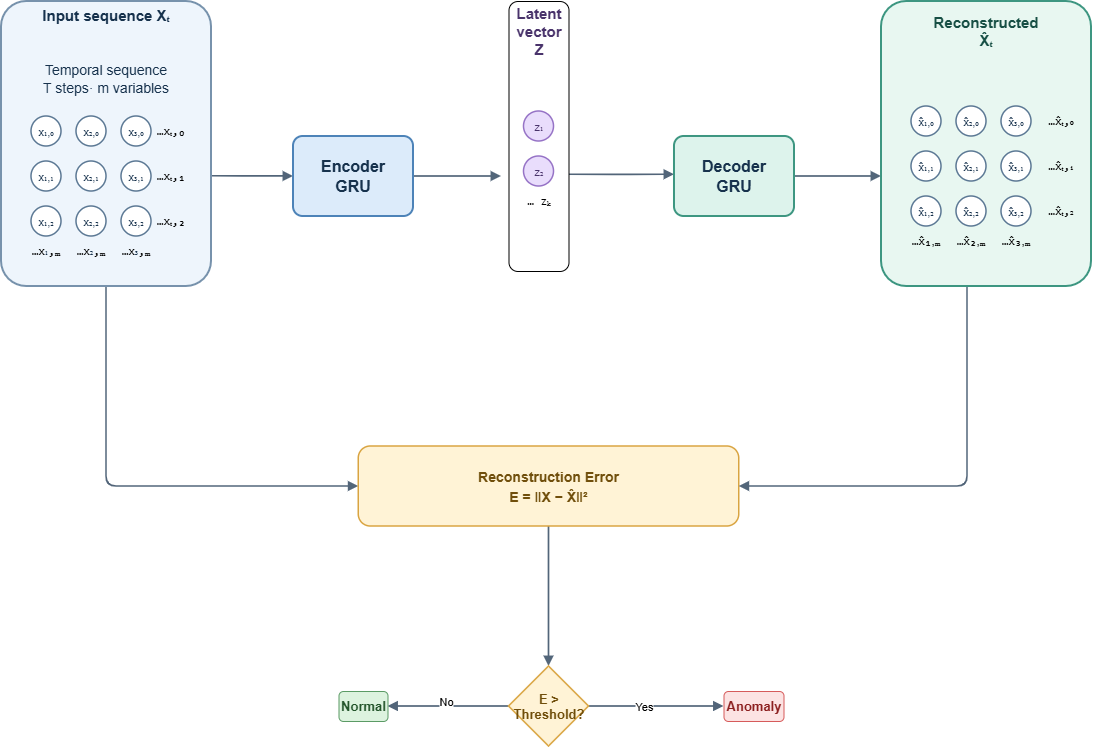

The diagram above was exported from draw.io. Its source (the exported page's mxGraphModel, read from the mxfile embedded in the PNG):
<mxGraphModel dx="1420" dy="875" grid="1" gridSize="10" guides="1" tooltips="1" connect="1" arrows="1" fold="1" page="1" pageScale="1" pageWidth="1550" pageHeight="1100" math="0" shadow="0">
  <root>
    <mxCell id="0" />
    <mxCell id="1" parent="0" />
    <mxCell id="8VY77RJhS5yrFVH6Cb-n-12" edge="1" parent="1" source="8VY77RJhS5yrFVH6Cb-n-1" style="edgeStyle=orthogonalEdgeStyle;rounded=1;orthogonalLoop=1;jettySize=auto;html=1;entryX=0;entryY=0.5;entryDx=0;entryDy=0;defaultLabelBackgroundColor=gap;exitX=0.5;exitY=1;exitDx=0;exitDy=0;strokeColor=#526579;strokeWidth=1.7;endArrow=block;endFill=1;" target="8VY77RJhS5yrFVH6Cb-n-11">
      <mxGeometry relative="1" as="geometry" />
    </mxCell>
    <mxCell id="8VY77RJhS5yrFVH6Cb-n-106" edge="1" parent="1" source="8VY77RJhS5yrFVH6Cb-n-1" style="edgeStyle=orthogonalEdgeStyle;rounded=1;orthogonalLoop=1;jettySize=auto;html=1;exitX=0.986;exitY=0.61;exitDx=0;exitDy=0;entryX=0;entryY=0.5;entryDx=0;entryDy=0;defaultLabelBackgroundColor=gap;strokeColor=#526579;strokeWidth=1.7;endArrow=block;endFill=1;" target="8VY77RJhS5yrFVH6Cb-n-2">
      <mxGeometry relative="1" x="-0.4039" as="geometry">
        <Array as="points" />
      </mxGeometry>
    </mxCell>
    <mxCell id="8VY77RJhS5yrFVH6Cb-n-1" parent="1" style="rounded=1;whiteSpace=wrap;html=1;roundedPerimeter=1;fillColor=#EEF5FC;strokeColor=#7792AC;strokeWidth=2;arcSize=12;shadow=0;" value="" vertex="1">
      <mxGeometry height="285" width="210" x="380" y="235" as="geometry" />
    </mxCell>
    <mxCell id="8VY77RJhS5yrFVH6Cb-n-110" edge="1" parent="1" source="8VY77RJhS5yrFVH6Cb-n-2" style="edgeStyle=orthogonalEdgeStyle;rounded=1;orthogonalLoop=1;jettySize=auto;html=1;exitX=1;exitY=0.5;exitDx=0;exitDy=0;defaultLabelBackgroundColor=gap;strokeColor=#526579;strokeWidth=1.7;endArrow=block;endFill=1;">
      <mxGeometry relative="1" x="-0.0682" as="geometry">
        <Array as="points">
          <mxPoint x="880" y="410" />
        </Array>
        <mxPoint x="792" y="412.5000000000001" as="sourcePoint" />
        <mxPoint x="880" y="410" as="targetPoint" />
      </mxGeometry>
    </mxCell>
    <mxCell id="8VY77RJhS5yrFVH6Cb-n-2" parent="1" style="rounded=1;whiteSpace=wrap;html=1;roundedPerimeter=1;fillColor=#DCEBFA;strokeColor=#4D83B8;strokeWidth=2;arcSize=12;shadow=0;" value="" vertex="1">
      <mxGeometry height="80" width="120" x="672" y="370" as="geometry" />
    </mxCell>
    <mxCell id="8VY77RJhS5yrFVH6Cb-n-5" parent="1" style="text;html=1;whiteSpace=wrap;strokeColor=none;fillColor=none;align=center;verticalAlign=middle;rounded=0;fontSize=16;fontStyle=1;fontColor=#17324D;" value="Encoder GRU" vertex="1">
      <mxGeometry height="30" width="60" x="702" y="395" as="geometry" />
    </mxCell>
    <mxCell id="8VY77RJhS5yrFVH6Cb-n-109" edge="1" parent="1" source="8VY77RJhS5yrFVH6Cb-n-7" style="edgeStyle=orthogonalEdgeStyle;rounded=1;orthogonalLoop=1;jettySize=auto;html=1;exitX=0.994;exitY=0.64;exitDx=0;exitDy=0;defaultLabelBackgroundColor=gap;entryX=0.001;entryY=0.478;entryDx=0;entryDy=0;strokeColor=#526579;strokeWidth=1.7;endArrow=block;endFill=1;" target="8VY77RJhS5yrFVH6Cb-n-8">
      <mxGeometry relative="1" x="-0.0049" as="geometry">
        <mxPoint x="1050" y="410" as="targetPoint" />
      </mxGeometry>
    </mxCell>
    <mxCell id="8VY77RJhS5yrFVH6Cb-n-7" parent="1" style="rounded=1;whiteSpace=wrap;html=1;roundedPerimeter=1;" value="" vertex="1">
      <mxGeometry height="270" width="60" x="887.5" y="235" as="geometry" />
    </mxCell>
    <mxCell id="8VY77RJhS5yrFVH6Cb-n-111" edge="1" parent="1" source="8VY77RJhS5yrFVH6Cb-n-8" style="edgeStyle=orthogonalEdgeStyle;rounded=1;orthogonalLoop=1;jettySize=auto;html=1;exitX=1;exitY=0.5;exitDx=0;exitDy=0;defaultLabelBackgroundColor=gap;strokeColor=#526579;strokeWidth=1.7;endArrow=block;endFill=1;entryX=0;entryY=0.614;entryDx=0;entryDy=0;" target="8VY77RJhS5yrFVH6Cb-n-72">
      <mxGeometry relative="1" as="geometry">
        <Array as="points" />
        <mxPoint x="1240" y="410" as="targetPoint" />
      </mxGeometry>
    </mxCell>
    <mxCell id="8VY77RJhS5yrFVH6Cb-n-8" parent="1" style="rounded=1;whiteSpace=wrap;html=1;roundedPerimeter=1;fillColor=#DDF3EC;strokeColor=#3D9681;strokeWidth=2;arcSize=12;shadow=0;" value="" vertex="1">
      <mxGeometry height="80" width="120" x="1053" y="370" as="geometry" />
    </mxCell>
    <mxCell id="8VY77RJhS5yrFVH6Cb-n-9" parent="1" style="text;html=1;whiteSpace=wrap;strokeColor=none;fillColor=none;align=center;verticalAlign=middle;rounded=0;fontSize=16;fontStyle=1;fontColor=#17324D;" value="Decoder GRU" vertex="1">
      <mxGeometry height="30" width="60" x="1083" y="395" as="geometry" />
    </mxCell>
    <mxCell id="8VY77RJhS5yrFVH6Cb-n-18" edge="1" parent="1" source="8VY77RJhS5yrFVH6Cb-n-11" style="edgeStyle=orthogonalEdgeStyle;rounded=1;orthogonalLoop=1;jettySize=auto;html=1;exitX=0.5;exitY=1;exitDx=0;exitDy=0;defaultLabelBackgroundColor=gap;entryX=0.5;entryY=0;entryDx=0;entryDy=0;strokeColor=#526579;strokeWidth=1.7;endArrow=block;endFill=1;" target="8VY77RJhS5yrFVH6Cb-n-19">
      <mxGeometry relative="1" as="geometry">
        <Array as="points" />
        <mxPoint x="917.666666666667" y="900" as="targetPoint" />
      </mxGeometry>
    </mxCell>
    <mxCell id="8VY77RJhS5yrFVH6Cb-n-11" parent="1" style="rounded=1;whiteSpace=wrap;html=1;roundedPerimeter=1;fontSize=16;fontColor=#704E0B;align=center;verticalAlign=middle;fillColor=#FFF3D6;strokeColor=#D9A441;strokeWidth=1.5;" value="&lt;div style=&quot;text-align: start; font-size: 14px; line-height: 20px;&quot;&gt;&lt;div style=&quot;line-height: 20px;&quot;&gt;&lt;div style=&quot;text-align: center;&quot;&gt;&lt;span style=&quot;background-color: transparent; color: light-dark(rgb(112, 78, 11), rgb(195, 166, 108));&quot;&gt;&lt;b&gt;Reconstruction Error&lt;/b&gt;&lt;/span&gt;&lt;/div&gt;&lt;b style=&quot;font-family: Helvetica; text-align: center;&quot;&gt;&lt;span style=&quot;white-space: pre;&quot;&gt;&#09;&lt;/span&gt;E = ‖X − X̂‖²&lt;/b&gt;&lt;/div&gt;&lt;/div&gt;" vertex="1">
      <mxGeometry height="80" width="380.5" x="737.25" y="680" as="geometry" />
    </mxCell>
    <mxCell id="8VY77RJhS5yrFVH6Cb-n-16" parent="1" style="text;html=1;whiteSpace=wrap;strokeColor=none;fillColor=none;align=center;verticalAlign=middle;rounded=0;fontSize=15;fontStyle=1;fontColor=#17324D;" value="Input sequence Xₜ&lt;div&gt;&lt;br&gt;&lt;/div&gt;&lt;div&gt;&lt;br&gt;&lt;/div&gt;&lt;div&gt;&lt;span style=&quot;font-size: 14px; font-weight: 400;&quot;&gt;Temporal sequence&lt;/span&gt;&lt;br style=&quot;font-size: 14px; font-weight: 400;&quot;&gt;&lt;font style=&quot;font-size: 14px; font-weight: 400;&quot;&gt;T steps· m variables&lt;/font&gt;&lt;/div&gt;" vertex="1">
      <mxGeometry height="30" width="170" x="400" y="270" as="geometry" />
    </mxCell>
    <mxCell id="8VY77RJhS5yrFVH6Cb-n-20" edge="1" parent="1" source="8VY77RJhS5yrFVH6Cb-n-19" style="edgeStyle=orthogonalEdgeStyle;rounded=1;orthogonalLoop=1;jettySize=auto;html=1;exitX=1;exitY=0.5;exitDx=0;exitDy=0;defaultLabelBackgroundColor=gap;strokeColor=#526579;strokeWidth=1.7;endArrow=block;endFill=1;">
      <mxGeometry relative="1" as="geometry">
        <mxPoint x="1102.5" y="940" as="targetPoint" />
      </mxGeometry>
    </mxCell>
    <mxCell id="8VY77RJhS5yrFVH6Cb-n-112" connectable="0" parent="8VY77RJhS5yrFVH6Cb-n-20" style="edgeLabel;html=1;align=center;verticalAlign=middle;resizable=0;points=[];defaultLabelBackgroundColor=gap;" value="Yes" vertex="1">
      <mxGeometry relative="1" x="-0.1901" y="-1" as="geometry">
        <mxPoint as="offset" />
      </mxGeometry>
    </mxCell>
    <mxCell id="8VY77RJhS5yrFVH6Cb-n-22" edge="1" parent="1" source="8VY77RJhS5yrFVH6Cb-n-19" style="edgeStyle=orthogonalEdgeStyle;rounded=1;orthogonalLoop=1;jettySize=auto;html=1;exitX=0;exitY=0.5;exitDx=0;exitDy=0;defaultLabelBackgroundColor=gap;entryX=1;entryY=0.5;entryDx=0;entryDy=0;strokeColor=#526579;strokeWidth=1.7;endArrow=block;endFill=1;" target="8VY77RJhS5yrFVH6Cb-n-23">
      <mxGeometry relative="1" as="geometry">
        <mxPoint x="772.5" y="940" as="targetPoint" />
      </mxGeometry>
    </mxCell>
    <mxCell id="8VY77RJhS5yrFVH6Cb-n-26" connectable="0" parent="8VY77RJhS5yrFVH6Cb-n-22" style="edgeLabel;html=1;align=center;verticalAlign=middle;resizable=0;points=[];defaultLabelBackgroundColor=gap;" value="No" vertex="1">
      <mxGeometry relative="1" x="0.0413" y="-4" as="geometry">
        <mxPoint as="offset" />
      </mxGeometry>
    </mxCell>
    <mxCell id="8VY77RJhS5yrFVH6Cb-n-19" parent="1" style="rhombus;whiteSpace=wrap;html=1;shapeInside=1;fillColor=#FFF3D6;strokeColor=#D9A441;strokeWidth=1.5;fontColor=#704E0B;fontSize=13;fontStyle=1;" value="E &amp;gt; Threshold?" vertex="1">
      <mxGeometry height="80" width="80" x="887.5" y="900" as="geometry" />
    </mxCell>
    <mxCell id="8VY77RJhS5yrFVH6Cb-n-21" parent="1" style="rounded=1;whiteSpace=wrap;html=1;roundedPerimeter=1;fillColor=#FCE3E3;strokeColor=#D65B5B;fontColor=#8C2020;fontSize=13;fontStyle=1;" value="Anomaly" vertex="1">
      <mxGeometry height="30" width="60" x="1102.5" y="925" as="geometry" />
    </mxCell>
    <mxCell id="8VY77RJhS5yrFVH6Cb-n-23" parent="1" style="rounded=1;whiteSpace=wrap;html=1;roundedPerimeter=1;fillColor=#DDF3DF;strokeColor=#5B9B65;fontColor=#24552B;fontSize=13;fontStyle=1;" value="Normal" vertex="1">
      <mxGeometry height="30" width="49" x="717.5" y="925" as="geometry" />
    </mxCell>
    <mxCell id="8VY77RJhS5yrFVH6Cb-n-32" parent="1" style="ellipse;whiteSpace=wrap;html=1;shapeInside=1;aspect=fixed;fillColor=#FFFFFF;strokeColor=#5B7894;strokeWidth=1.5;fontColor=#17324D;fontSize=11;fontStyle=0;" value="x₃,₀" vertex="1">
      <mxGeometry height="30" width="30" x="500" y="350" as="geometry" />
    </mxCell>
    <mxCell id="8VY77RJhS5yrFVH6Cb-n-33" parent="1" style="ellipse;whiteSpace=wrap;html=1;shapeInside=1;aspect=fixed;fillColor=#FFFFFF;strokeColor=#5B7894;strokeWidth=1.5;fontColor=#17324D;fontSize=11;fontStyle=0;" value="x₃,₁" vertex="1">
      <mxGeometry height="30" width="30" x="500" y="395" as="geometry" />
    </mxCell>
    <mxCell id="8VY77RJhS5yrFVH6Cb-n-34" parent="1" style="ellipse;whiteSpace=wrap;html=1;shapeInside=1;aspect=fixed;fillColor=#FFFFFF;strokeColor=#5B7894;strokeWidth=1.5;fontColor=#17324D;fontSize=11;fontStyle=0;" value="x₃,₂" vertex="1">
      <mxGeometry height="30" width="30" x="500" y="440" as="geometry" />
    </mxCell>
    <mxCell id="8VY77RJhS5yrFVH6Cb-n-37" parent="1" style="ellipse;whiteSpace=wrap;html=1;shapeInside=1;aspect=fixed;fillColor=#FFFFFF;strokeColor=#5B7894;strokeWidth=1.5;fontColor=#17324D;fontSize=11;fontStyle=0;" value="x₂,₀" vertex="1">
      <mxGeometry height="30" width="30" x="455" y="350" as="geometry" />
    </mxCell>
    <mxCell id="8VY77RJhS5yrFVH6Cb-n-38" parent="1" style="ellipse;whiteSpace=wrap;html=1;shapeInside=1;aspect=fixed;fillColor=#FFFFFF;strokeColor=#5B7894;strokeWidth=1.5;fontColor=#17324D;fontSize=11;fontStyle=0;" value="x₂,₁" vertex="1">
      <mxGeometry height="30" width="30" x="455" y="395" as="geometry" />
    </mxCell>
    <mxCell id="8VY77RJhS5yrFVH6Cb-n-39" parent="1" style="ellipse;whiteSpace=wrap;html=1;shapeInside=1;aspect=fixed;fillColor=#FFFFFF;strokeColor=#5B7894;strokeWidth=1.5;fontColor=#17324D;fontSize=11;fontStyle=0;" value="x₂,₂" vertex="1">
      <mxGeometry height="30" width="30" x="455" y="440" as="geometry" />
    </mxCell>
    <mxCell id="8VY77RJhS5yrFVH6Cb-n-40" parent="1" style="ellipse;whiteSpace=wrap;html=1;shapeInside=1;aspect=fixed;fillColor=#FFFFFF;strokeColor=#5B7894;strokeWidth=1.5;fontColor=#17324D;fontSize=11;fontStyle=0;" value="x₁,₀" vertex="1">
      <mxGeometry height="30" width="30" x="410" y="350" as="geometry" />
    </mxCell>
    <mxCell id="8VY77RJhS5yrFVH6Cb-n-41" parent="1" style="ellipse;whiteSpace=wrap;html=1;shapeInside=1;aspect=fixed;fillColor=#FFFFFF;strokeColor=#5B7894;strokeWidth=1.5;fontColor=#17324D;fontSize=11;fontStyle=0;" value="x₁,₁" vertex="1">
      <mxGeometry height="30" width="30" x="410" y="395" as="geometry" />
    </mxCell>
    <mxCell id="8VY77RJhS5yrFVH6Cb-n-42" parent="1" style="ellipse;whiteSpace=wrap;html=1;shapeInside=1;aspect=fixed;fillColor=#FFFFFF;strokeColor=#5B7894;strokeWidth=1.5;fontColor=#17324D;fontSize=11;fontStyle=0;" value="x₁,₂" vertex="1">
      <mxGeometry height="30" width="30" x="410" y="440" as="geometry" />
    </mxCell>
    <mxCell id="8VY77RJhS5yrFVH6Cb-n-46" parent="1" style="text;html=1;whiteSpace=wrap;strokeColor=none;fillColor=none;align=center;verticalAlign=middle;rounded=0;" value="&lt;pre dir=&quot;ltr&quot;&gt;&lt;code&gt;…xₜ,&lt;/code&gt;₀&lt;/pre&gt;" vertex="1">
      <mxGeometry height="30" width="60" x="520" y="350" as="geometry" />
    </mxCell>
    <mxCell id="8VY77RJhS5yrFVH6Cb-n-49" parent="1" style="text;html=1;whiteSpace=wrap;strokeColor=none;fillColor=none;align=center;verticalAlign=middle;rounded=0;" value="&lt;pre dir=&quot;ltr&quot;&gt;&lt;code&gt;…x&lt;span style=&quot;color: rgb(23, 50, 77); font-family: Helvetica; font-size: 11px; white-space: normal;&quot;&gt;₁&lt;/span&gt;,ₘ&lt;br&gt;&lt;/code&gt;&lt;/pre&gt;" vertex="1">
      <mxGeometry height="30" width="60" x="395" y="470" as="geometry" />
    </mxCell>
    <mxCell id="8VY77RJhS5yrFVH6Cb-n-51" parent="1" style="text;html=1;whiteSpace=wrap;strokeColor=none;fillColor=none;align=center;verticalAlign=middle;rounded=0;" value="&lt;div&gt;&lt;br&gt;&lt;/div&gt;&lt;div&gt;&lt;br&gt;&lt;/div&gt;" vertex="1">
      <mxGeometry height="30" width="60" x="440" y="470" as="geometry" />
    </mxCell>
    <mxCell id="8VY77RJhS5yrFVH6Cb-n-114" edge="1" parent="1" source="8VY77RJhS5yrFVH6Cb-n-72" style="edgeStyle=orthogonalEdgeStyle;rounded=1;orthogonalLoop=1;jettySize=auto;html=1;entryX=1;entryY=0.5;entryDx=0;entryDy=0;defaultLabelBackgroundColor=gap;strokeColor=#526579;strokeWidth=1.7;endArrow=block;endFill=1;" target="8VY77RJhS5yrFVH6Cb-n-11">
      <mxGeometry relative="1" as="geometry">
        <Array as="points">
          <mxPoint x="1346" y="720" />
        </Array>
      </mxGeometry>
    </mxCell>
    <mxCell id="8VY77RJhS5yrFVH6Cb-n-72" parent="1" style="rounded=1;whiteSpace=wrap;html=1;roundedPerimeter=1;fillColor=#E8F7F1;strokeColor=#3D9681;strokeWidth=2;arcSize=12;shadow=0;" value="" vertex="1">
      <mxGeometry height="285" width="210" x="1260" y="235" as="geometry" />
    </mxCell>
    <mxCell id="8VY77RJhS5yrFVH6Cb-n-73" parent="1" style="text;html=1;whiteSpace=wrap;strokeColor=none;fillColor=none;align=center;verticalAlign=middle;rounded=0;fontSize=15;fontStyle=1;fontColor=#174F45;" value="Reconstructed X̂ₜ" vertex="1">
      <mxGeometry height="30" width="60" x="1335" y="250" as="geometry" />
    </mxCell>
    <mxCell id="8VY77RJhS5yrFVH6Cb-n-74" parent="1" style="ellipse;whiteSpace=wrap;html=1;shapeInside=1;aspect=fixed;fillColor=#FFFFFF;strokeColor=#5B7894;strokeWidth=1.5;fontColor=#17324D;fontSize=11;fontStyle=0;" value="x̂₃,₀" vertex="1">
      <mxGeometry height="30" width="30" x="1380" y="340" as="geometry" />
    </mxCell>
    <mxCell id="8VY77RJhS5yrFVH6Cb-n-75" parent="1" style="ellipse;whiteSpace=wrap;html=1;shapeInside=1;aspect=fixed;fillColor=#FFFFFF;strokeColor=#5B7894;strokeWidth=1.5;fontColor=#17324D;fontSize=11;fontStyle=0;" value="x̂₃,₁" vertex="1">
      <mxGeometry height="30" width="30" x="1380" y="385" as="geometry" />
    </mxCell>
    <mxCell id="8VY77RJhS5yrFVH6Cb-n-76" parent="1" style="ellipse;whiteSpace=wrap;html=1;shapeInside=1;aspect=fixed;fillColor=#FFFFFF;strokeColor=#5B7894;strokeWidth=1.5;fontColor=#17324D;fontSize=11;fontStyle=0;" value="x̂₃,₂" vertex="1">
      <mxGeometry height="30" width="30" x="1380" y="430" as="geometry" />
    </mxCell>
    <mxCell id="8VY77RJhS5yrFVH6Cb-n-77" parent="1" style="ellipse;whiteSpace=wrap;html=1;shapeInside=1;aspect=fixed;fillColor=#FFFFFF;strokeColor=#5B7894;strokeWidth=1.5;fontColor=#17324D;fontSize=11;fontStyle=0;" value="x̂₂,₀" vertex="1">
      <mxGeometry height="30" width="30" x="1335" y="340" as="geometry" />
    </mxCell>
    <mxCell id="8VY77RJhS5yrFVH6Cb-n-78" parent="1" style="ellipse;whiteSpace=wrap;html=1;shapeInside=1;aspect=fixed;fillColor=#FFFFFF;strokeColor=#5B7894;strokeWidth=1.5;fontColor=#17324D;fontSize=11;fontStyle=0;" value="x̂₂,₁" vertex="1">
      <mxGeometry height="30" width="30" x="1335" y="385" as="geometry" />
    </mxCell>
    <mxCell id="8VY77RJhS5yrFVH6Cb-n-79" parent="1" style="ellipse;whiteSpace=wrap;html=1;shapeInside=1;aspect=fixed;fillColor=#FFFFFF;strokeColor=#5B7894;strokeWidth=1.5;fontColor=#17324D;fontSize=11;fontStyle=0;" value="x̂₂,₂" vertex="1">
      <mxGeometry height="30" width="30" x="1335" y="430" as="geometry" />
    </mxCell>
    <mxCell id="8VY77RJhS5yrFVH6Cb-n-80" parent="1" style="ellipse;whiteSpace=wrap;html=1;shapeInside=1;aspect=fixed;fillColor=#FFFFFF;strokeColor=#5B7894;strokeWidth=1.5;fontColor=#17324D;fontSize=11;fontStyle=0;" value="x̂₁,₀" vertex="1">
      <mxGeometry height="30" width="30" x="1290" y="340" as="geometry" />
    </mxCell>
    <mxCell id="8VY77RJhS5yrFVH6Cb-n-81" parent="1" style="ellipse;whiteSpace=wrap;html=1;shapeInside=1;aspect=fixed;fillColor=#FFFFFF;strokeColor=#5B7894;strokeWidth=1.5;fontColor=#17324D;fontSize=11;fontStyle=0;" value="x̂₁,₁" vertex="1">
      <mxGeometry height="30" width="30" x="1290" y="385" as="geometry" />
    </mxCell>
    <mxCell id="8VY77RJhS5yrFVH6Cb-n-82" parent="1" style="ellipse;whiteSpace=wrap;html=1;shapeInside=1;aspect=fixed;fillColor=#FFFFFF;strokeColor=#5B7894;strokeWidth=1.5;fontColor=#17324D;fontSize=11;fontStyle=0;" value="x̂₁,₂" vertex="1">
      <mxGeometry height="30" width="30" x="1290" y="430" as="geometry" />
    </mxCell>
    <mxCell id="8VY77RJhS5yrFVH6Cb-n-95" parent="1" style="ellipse;whiteSpace=wrap;html=1;shapeInside=1;aspect=fixed;fillColor=#E9DDFC;strokeColor=#9673C6;strokeWidth=1.5;fontColor=#49336B;fontSize=11;fontStyle=0;" value="z₁" vertex="1">
      <mxGeometry height="30" width="30" x="902.5" y="345" as="geometry" />
    </mxCell>
    <mxCell id="8VY77RJhS5yrFVH6Cb-n-96" parent="1" style="ellipse;whiteSpace=wrap;html=1;shapeInside=1;aspect=fixed;fillColor=#E9DDFC;strokeColor=#9673C6;strokeWidth=1.5;fontColor=#49336B;fontSize=11;fontStyle=0;" value="z₂" vertex="1">
      <mxGeometry height="30" width="30" x="902.5" y="390" as="geometry" />
    </mxCell>
    <mxCell id="8VY77RJhS5yrFVH6Cb-n-101" parent="1" style="text;html=1;whiteSpace=wrap;strokeColor=none;fillColor=none;align=center;verticalAlign=middle;rounded=0;" value="&lt;pre dir=&quot;ltr&quot;&gt;&lt;code&gt;… zₖ&lt;/code&gt;&lt;/pre&gt;" vertex="1">
      <mxGeometry height="30" width="60" x="887.5" y="420" as="geometry" />
    </mxCell>
    <mxCell id="8VY77RJhS5yrFVH6Cb-n-104" parent="1" style="text;html=1;whiteSpace=wrap;strokeColor=none;fillColor=none;align=center;verticalAlign=middle;rounded=0;fontSize=15;fontStyle=1;fontColor=#49336B;" value="Latent vector Z" vertex="1">
      <mxGeometry height="30" width="60" x="887.5" y="250" as="geometry" />
    </mxCell>
    <mxCell id="4qSMLmZKfRfHGNc7iDlf-5" parent="1" style="text;html=1;whiteSpace=wrap;strokeColor=none;fillColor=none;align=center;verticalAlign=middle;rounded=0;" value="&lt;pre dir=&quot;ltr&quot;&gt;&lt;code&gt;…x&lt;span style=&quot;color: rgb(23, 50, 77); font-family: Helvetica; font-size: 11px; white-space: normal;&quot;&gt;₂&lt;/span&gt;,ₘ&lt;font color=&quot;#17324d&quot; face=&quot;Helvetica&quot;&gt;&lt;span style=&quot;font-size: 11px; white-space: normal;&quot;&gt;&lt;br&gt;&lt;/span&gt;&lt;/font&gt;&lt;/code&gt;&lt;/pre&gt;" vertex="1">
      <mxGeometry height="30" width="60" x="440" y="470" as="geometry" />
    </mxCell>
    <mxCell id="4qSMLmZKfRfHGNc7iDlf-6" parent="1" style="text;html=1;whiteSpace=wrap;strokeColor=none;fillColor=none;align=center;verticalAlign=middle;rounded=0;" value="&lt;pre dir=&quot;ltr&quot;&gt;&lt;code&gt;…x&lt;span style=&quot;color: rgb(23, 50, 77); font-family: Helvetica; font-size: 11px; white-space: normal;&quot;&gt;₃&lt;/span&gt;,ₘ&lt;font color=&quot;#17324d&quot; face=&quot;Helvetica&quot;&gt;&lt;span style=&quot;font-size: 11px; white-space: normal;&quot;&gt;&lt;br&gt;&lt;/span&gt;&lt;/font&gt;&lt;/code&gt;&lt;/pre&gt;" vertex="1">
      <mxGeometry height="30" width="60" x="485" y="470" as="geometry" />
    </mxCell>
    <mxCell id="4qSMLmZKfRfHGNc7iDlf-7" parent="1" style="text;html=1;whiteSpace=wrap;strokeColor=none;fillColor=none;align=center;verticalAlign=middle;rounded=0;" value="&lt;pre dir=&quot;ltr&quot;&gt;&lt;code&gt;…xₜ,&lt;/code&gt;₁&lt;/pre&gt;" vertex="1">
      <mxGeometry height="30" width="60" x="520" y="395" as="geometry" />
    </mxCell>
    <mxCell id="4qSMLmZKfRfHGNc7iDlf-8" parent="1" style="text;html=1;whiteSpace=wrap;strokeColor=none;fillColor=none;align=center;verticalAlign=middle;rounded=0;" value="&lt;pre dir=&quot;ltr&quot;&gt;&lt;code&gt;…xₜ,&lt;/code&gt;₂&lt;/pre&gt;" vertex="1">
      <mxGeometry height="30" width="60" x="520" y="440" as="geometry" />
    </mxCell>
    <mxCell id="4qSMLmZKfRfHGNc7iDlf-9" parent="1" style="text;html=1;whiteSpace=wrap;strokeColor=none;fillColor=none;align=center;verticalAlign=middle;rounded=0;" value="&lt;pre dir=&quot;ltr&quot;&gt;&lt;code&gt;…x̂&lt;/code&gt;₁&lt;span style=&quot;background-color: transparent; color: light-dark(#000000, var(--ge-light-color, #ffffff)); font-family: Helvetica; white-space: normal;&quot;&gt;,ₘ&lt;/span&gt;&lt;/pre&gt;" vertex="1">
      <mxGeometry height="30" width="60" x="1275" y="460" as="geometry" />
    </mxCell>
    <mxCell id="4qSMLmZKfRfHGNc7iDlf-10" parent="1" style="text;html=1;whiteSpace=wrap;strokeColor=none;fillColor=none;align=center;verticalAlign=middle;rounded=0;" value="&lt;pre dir=&quot;ltr&quot;&gt;&lt;code&gt;…x̂&lt;/code&gt;₂&lt;span style=&quot;background-color: transparent; color: light-dark(#000000, var(--ge-light-color, #ffffff)); font-family: Helvetica; white-space: normal;&quot;&gt;,ₘ&lt;/span&gt;&lt;/pre&gt;" vertex="1">
      <mxGeometry height="30" width="60" x="1320" y="460" as="geometry" />
    </mxCell>
    <mxCell id="4qSMLmZKfRfHGNc7iDlf-11" parent="1" style="text;html=1;whiteSpace=wrap;strokeColor=none;fillColor=none;align=center;verticalAlign=middle;rounded=0;" value="&lt;pre dir=&quot;ltr&quot;&gt;&lt;code&gt;…x̂&lt;/code&gt;₃&lt;span style=&quot;background-color: transparent; color: light-dark(#000000, var(--ge-light-color, #ffffff)); font-family: Helvetica; white-space: normal;&quot;&gt;,ₘ&lt;/span&gt;&lt;/pre&gt;" vertex="1">
      <mxGeometry height="30" width="60" x="1365" y="460" as="geometry" />
    </mxCell>
    <mxCell id="4qSMLmZKfRfHGNc7iDlf-12" parent="1" style="text;html=1;whiteSpace=wrap;strokeColor=none;fillColor=none;align=center;verticalAlign=middle;rounded=0;" value="&lt;pre dir=&quot;ltr&quot;&gt;&lt;code&gt;…x̂&lt;/code&gt;&lt;code style=&quot;background-color: transparent; color: light-dark(#000000, var(--ge-light-color, #ffffff)); white-space: normal;&quot;&gt;ₜ,&lt;/code&gt;&lt;span style=&quot;background-color: transparent; color: light-dark(#000000, var(--ge-light-color, #ffffff)); font-family: Helvetica; white-space: normal;&quot;&gt;₀&lt;/span&gt;&lt;/pre&gt;" vertex="1">
      <mxGeometry height="30" width="60" x="1410" y="340" as="geometry" />
    </mxCell>
    <mxCell id="4qSMLmZKfRfHGNc7iDlf-13" parent="1" style="text;html=1;whiteSpace=wrap;strokeColor=none;fillColor=none;align=center;verticalAlign=middle;rounded=0;" value="&lt;pre dir=&quot;ltr&quot;&gt;&lt;code&gt;…x̂&lt;/code&gt;&lt;code style=&quot;background-color: transparent; color: light-dark(#000000, var(--ge-light-color, #ffffff)); white-space: normal;&quot;&gt;ₜ,&lt;/code&gt;&lt;span style=&quot;background-color: transparent; color: light-dark(#000000, var(--ge-light-color, #ffffff)); font-family: Helvetica; white-space: normal;&quot;&gt;₁&lt;/span&gt;&lt;/pre&gt;" vertex="1">
      <mxGeometry height="30" width="60" x="1410" y="385" as="geometry" />
    </mxCell>
    <mxCell id="4qSMLmZKfRfHGNc7iDlf-14" parent="1" style="text;html=1;whiteSpace=wrap;strokeColor=none;fillColor=none;align=center;verticalAlign=middle;rounded=0;" value="&lt;pre dir=&quot;ltr&quot;&gt;&lt;code&gt;…x̂&lt;/code&gt;&lt;code style=&quot;background-color: transparent; color: light-dark(#000000, var(--ge-light-color, #ffffff)); white-space: normal;&quot;&gt;ₜ,&lt;/code&gt;&lt;span style=&quot;background-color: transparent; color: light-dark(#000000, var(--ge-light-color, #ffffff)); font-family: Helvetica; white-space: normal;&quot;&gt;₂&lt;/span&gt;&lt;/pre&gt;" vertex="1">
      <mxGeometry height="30" width="60" x="1410" y="430" as="geometry" />
    </mxCell>
  </root>
</mxGraphModel>